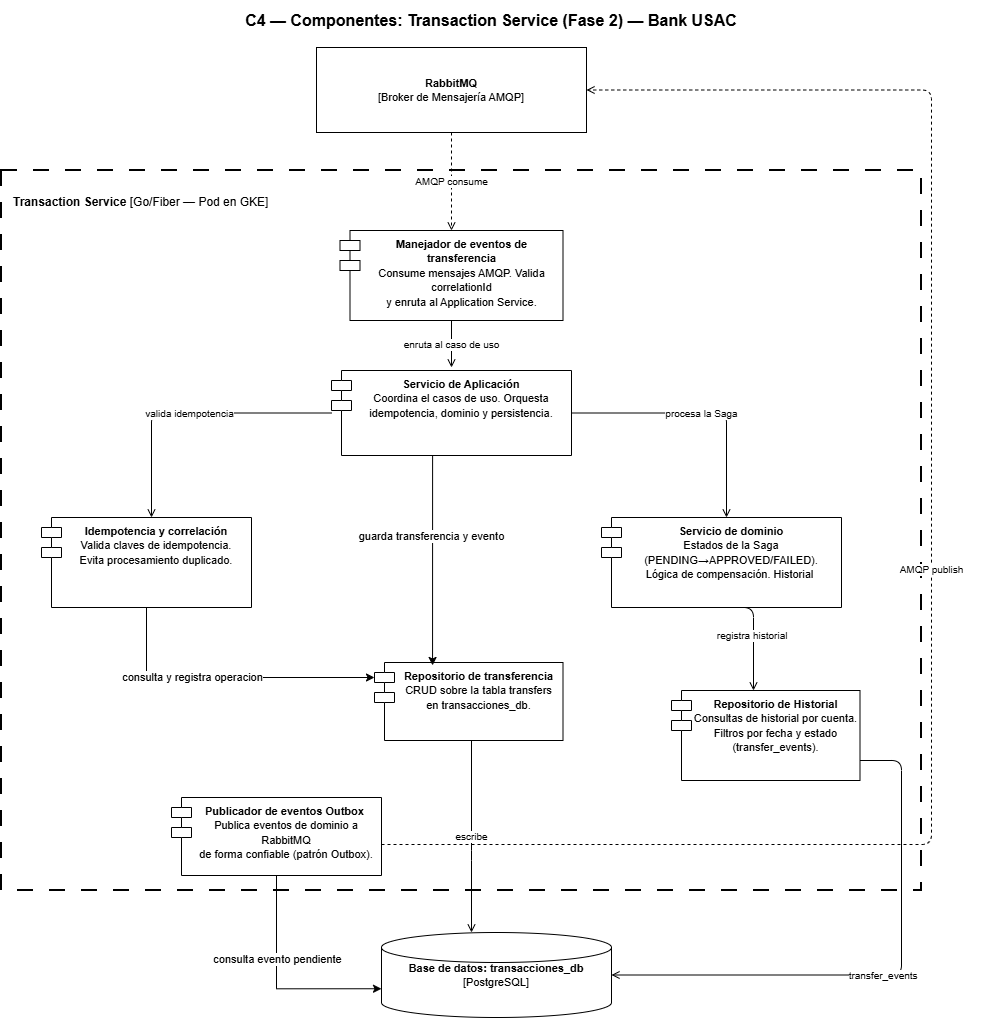

The diagram above was exported from draw.io. Its source (the exported page's mxGraphModel, read from the mxfile embedded in the PNG):
<mxGraphModel dx="883" dy="451" grid="1" gridSize="10" guides="1" tooltips="1" connect="1" arrows="1" fold="1" page="1" pageScale="1" pageWidth="827" pageHeight="1169" math="0" shadow="0">
  <root>
    <mxCell id="0" />
    <mxCell id="1" parent="0" />
    <mxCell id="yLDf0VbtUGHrGPu4GDP4-1" parent="1" style="text;html=1;strokeColor=none;fillColor=none;align=center;verticalAlign=middle;whiteSpace=wrap;fontSize=16;fontStyle=1;" value="C4 — Componentes: Transaction Service (Fase 2) — Bank USAC" vertex="1">
      <mxGeometry height="40" width="980" x="210" y="250" as="geometry" />
    </mxCell>
    <mxCell id="yLDf0VbtUGHrGPu4GDP4-2" parent="1" style="rounded=1;dashed=1;dashPattern=8 8;strokeWidth=2;arcSize=0;" value="" vertex="1">
      <mxGeometry height="720" width="920" x="210" y="420" as="geometry" />
    </mxCell>
    <mxCell id="yLDf0VbtUGHrGPu4GDP4-3" parent="1" style="text;html=1;strokeColor=none;fillColor=none;align=left;verticalAlign=top;whiteSpace=wrap;fontSize=12;spacingLeft=5;spacingTop=3;" value="&lt;b&gt;Transaction Service&lt;/b&gt;  [Go/Fiber — Pod en GKE]" vertex="1">
      <mxGeometry height="22" width="380" x="215" y="435" as="geometry" />
    </mxCell>
    <mxCell id="yLDf0VbtUGHrGPu4GDP4-4" parent="1" style="rounded=1;whiteSpace=wrap;html=1;fontSize=11;arcSize=0;" value="&lt;b&gt;RabbitMQ&lt;/b&gt;&lt;br&gt;[Broker de Mensajería AMQP]" vertex="1">
      <mxGeometry height="85" width="270" x="525" y="297" as="geometry" />
    </mxCell>
    <mxCell id="yLDf0VbtUGHrGPu4GDP4-12" parent="1" style="shape=cylinder3;whiteSpace=wrap;html=1;fontSize=11;" value="&lt;b&gt;Base de datos: transacciones_db&lt;/b&gt;&lt;br&gt;[PostgreSQL]" vertex="1">
      <mxGeometry height="85" width="230" x="590" y="1182" as="geometry" />
    </mxCell>
    <mxCell id="yLDf0VbtUGHrGPu4GDP4-14" edge="1" parent="1" source="yLDf0VbtUGHrGPu4GDP4-4" style="edgeStyle=orthogonalEdgeStyle;html=1;dashed=1;endArrow=open;endFill=0;fontSize=10;entryX=0.5;entryY=0;entryDx=0;entryDy=0;" target="6S7aBoVI3f0z6bpwoqPQ-1" value="AMQP consume">
      <mxGeometry relative="1" as="geometry">
        <mxPoint x="660" y="472" as="targetPoint" />
      </mxGeometry>
    </mxCell>
    <mxCell id="yLDf0VbtUGHrGPu4GDP4-15" edge="1" parent="1" source="6S7aBoVI3f0z6bpwoqPQ-1" style="edgeStyle=orthogonalEdgeStyle;html=1;endArrow=open;endFill=0;fontSize=10;" value="enruta al caso de uso">
      <mxGeometry relative="1" as="geometry">
        <mxPoint x="660" y="562" as="sourcePoint" />
        <mxPoint x="660" y="617" as="targetPoint" />
      </mxGeometry>
    </mxCell>
    <mxCell id="yLDf0VbtUGHrGPu4GDP4-16" edge="1" parent="1" source="6S7aBoVI3f0z6bpwoqPQ-2" style="edgeStyle=orthogonalEdgeStyle;html=1;endArrow=open;endFill=0;fontSize=10;" value="valida idempotencia">
      <mxGeometry relative="1" as="geometry">
        <mxPoint x="525" y="662" as="sourcePoint" />
        <mxPoint x="360" y="767" as="targetPoint" />
      </mxGeometry>
    </mxCell>
    <mxCell id="yLDf0VbtUGHrGPu4GDP4-17" edge="1" parent="1" source="6S7aBoVI3f0z6bpwoqPQ-2" style="edgeStyle=orthogonalEdgeStyle;html=1;endArrow=open;endFill=0;fontSize=10;" value="procesa la Saga">
      <mxGeometry relative="1" as="geometry">
        <mxPoint x="795" y="662" as="sourcePoint" />
        <mxPoint x="935" y="767" as="targetPoint" />
      </mxGeometry>
    </mxCell>
    <mxCell id="yLDf0VbtUGHrGPu4GDP4-19" edge="1" parent="1" style="edgeStyle=orthogonalEdgeStyle;html=1;endArrow=open;endFill=0;fontSize=10;" value="registra historial&amp;nbsp;">
      <mxGeometry relative="1" as="geometry">
        <mxPoint x="935" y="857" as="sourcePoint" />
        <mxPoint x="962" y="940" as="targetPoint" />
      </mxGeometry>
    </mxCell>
    <mxCell id="yLDf0VbtUGHrGPu4GDP4-20" edge="1" parent="1" source="6S7aBoVI3f0z6bpwoqPQ-5" style="edgeStyle=orthogonalEdgeStyle;html=1;endArrow=open;endFill=0;fontSize=10;" target="yLDf0VbtUGHrGPu4GDP4-12" value="escribe">
      <mxGeometry relative="1" as="geometry">
        <Array as="points">
          <mxPoint x="680" y="1100" />
          <mxPoint x="680" y="1100" />
        </Array>
        <mxPoint x="685" y="1002" as="sourcePoint" />
      </mxGeometry>
    </mxCell>
    <mxCell id="yLDf0VbtUGHrGPu4GDP4-21" edge="1" parent="1" source="6S7aBoVI3f0z6bpwoqPQ-6" style="edgeStyle=orthogonalEdgeStyle;html=1;endArrow=open;endFill=0;fontSize=10;" target="yLDf0VbtUGHrGPu4GDP4-12" value="transfer_events&amp;nbsp;">
      <mxGeometry relative="1" as="geometry">
        <Array as="points">
          <mxPoint x="1110" y="1010" />
          <mxPoint x="1110" y="1224.5" />
        </Array>
        <mxPoint x="1097" y="957" as="sourcePoint" />
      </mxGeometry>
    </mxCell>
    <mxCell id="yLDf0VbtUGHrGPu4GDP4-23" edge="1" parent="1" source="6S7aBoVI3f0z6bpwoqPQ-7" style="edgeStyle=orthogonalEdgeStyle;html=1;dashed=1;endArrow=open;endFill=0;fontSize=10;entryX=1;entryY=0.5;entryDx=0;entryDy=0;" target="yLDf0VbtUGHrGPu4GDP4-4" value="AMQP publish">
      <mxGeometry relative="1" as="geometry">
        <Array as="points">
          <mxPoint x="1140" y="1094" />
          <mxPoint x="1140" y="339.5" />
        </Array>
        <mxPoint x="790" y="1094.5" as="sourcePoint" />
      </mxGeometry>
    </mxCell>
    <mxCell id="6S7aBoVI3f0z6bpwoqPQ-1" parent="1" style="shape=module;align=left;spacingLeft=20;align=center;verticalAlign=top;whiteSpace=wrap;html=1;" value="&lt;b style=&quot;font-size: 11px;&quot;&gt;Manejador de eventos de transferencia&lt;/b&gt;&lt;br style=&quot;font-size: 11px;&quot;&gt;&lt;span style=&quot;font-size: 11px;&quot;&gt;Consume mensajes AMQP. Valida correlationId&lt;/span&gt;&lt;br style=&quot;font-size: 11px;&quot;&gt;&lt;span style=&quot;font-size: 11px;&quot;&gt;y enruta al Application Service.&lt;/span&gt;" vertex="1">
      <mxGeometry height="90" width="223" x="548.5" y="480" as="geometry" />
    </mxCell>
    <mxCell id="6S7aBoVI3f0z6bpwoqPQ-2" parent="1" style="shape=module;align=left;spacingLeft=20;align=center;verticalAlign=top;whiteSpace=wrap;html=1;" value="&lt;b style=&quot;font-size: 11px;&quot;&gt;Servicio de Aplicación&lt;/b&gt;&lt;br style=&quot;font-size: 11px;&quot;&gt;&lt;span style=&quot;font-size: 11px;&quot;&gt;Coordina el casos de uso. Orquesta&lt;/span&gt;&lt;br style=&quot;font-size: 11px;&quot;&gt;&lt;span style=&quot;font-size: 11px;&quot;&gt;idempotencia, dominio y persistencia.&lt;/span&gt;" vertex="1">
      <mxGeometry height="85" width="240" x="540" y="620" as="geometry" />
    </mxCell>
    <mxCell id="2MwCnoejmxRz7TnJIQ7L-5" edge="1" parent="1" source="6S7aBoVI3f0z6bpwoqPQ-3" style="edgeStyle=orthogonalEdgeStyle;rounded=0;orthogonalLoop=1;jettySize=auto;html=1;exitX=0.5;exitY=1;exitDx=0;exitDy=0;entryX=0;entryY=0;entryDx=0;entryDy=15;entryPerimeter=0;" target="6S7aBoVI3f0z6bpwoqPQ-5">
      <mxGeometry relative="1" as="geometry">
        <Array as="points">
          <mxPoint x="355" y="927" />
        </Array>
      </mxGeometry>
    </mxCell>
    <mxCell id="2MwCnoejmxRz7TnJIQ7L-6" connectable="0" parent="2MwCnoejmxRz7TnJIQ7L-5" style="edgeLabel;html=1;align=center;verticalAlign=middle;resizable=0;points=[];" value="consulta y registra operacion" vertex="1">
      <mxGeometry relative="1" x="-0.2281" y="2" as="geometry">
        <mxPoint y="1" as="offset" />
      </mxGeometry>
    </mxCell>
    <mxCell id="6S7aBoVI3f0z6bpwoqPQ-3" parent="1" style="shape=module;align=left;spacingLeft=20;align=center;verticalAlign=top;whiteSpace=wrap;html=1;" value="&lt;b style=&quot;font-size: 11px;&quot;&gt;Idempotencia y correlación&lt;/b&gt;&lt;br style=&quot;font-size: 11px;&quot;&gt;&lt;span style=&quot;font-size: 11px;&quot;&gt;Valida claves de idempotencia.&lt;/span&gt;&lt;br style=&quot;font-size: 11px;&quot;&gt;&lt;span style=&quot;font-size: 11px;&quot;&gt;Evita procesamiento duplicado.&lt;/span&gt;" vertex="1">
      <mxGeometry height="90" width="210" x="250" y="767" as="geometry" />
    </mxCell>
    <mxCell id="6S7aBoVI3f0z6bpwoqPQ-4" parent="1" style="shape=module;align=left;spacingLeft=20;align=center;verticalAlign=top;whiteSpace=wrap;html=1;" value="&lt;span style=&quot;font-size: 11px;&quot;&gt;&lt;b&gt;Servicio de dominio&lt;/b&gt;&lt;/span&gt;&lt;br style=&quot;font-size: 11px;&quot;&gt;&lt;span style=&quot;font-size: 11px;&quot;&gt;Estados de la Saga (PENDING→APPROVED/FAILED).&lt;/span&gt;&lt;br style=&quot;font-size: 11px;&quot;&gt;&lt;span style=&quot;font-size: 11px;&quot;&gt;Lógica de compensación. Historial&amp;nbsp;&lt;/span&gt;" vertex="1">
      <mxGeometry height="90" width="240" x="810" y="767" as="geometry" />
    </mxCell>
    <mxCell id="6S7aBoVI3f0z6bpwoqPQ-5" parent="1" style="shape=module;align=left;spacingLeft=20;align=center;verticalAlign=top;whiteSpace=wrap;html=1;" value="&lt;span style=&quot;font-size: 11px;&quot;&gt;&lt;b&gt;Repositorio de transferencia&lt;/b&gt;&lt;/span&gt;&lt;br style=&quot;font-size: 11px;&quot;&gt;&lt;span style=&quot;font-size: 11px;&quot;&gt;CRUD sobre la tabla transfers&lt;/span&gt;&lt;br style=&quot;font-size: 11px;&quot;&gt;&lt;span style=&quot;font-size: 11px;&quot;&gt;en transacciones_db.&lt;/span&gt;" vertex="1">
      <mxGeometry height="78" width="188.5" x="583" y="912" as="geometry" />
    </mxCell>
    <mxCell id="6S7aBoVI3f0z6bpwoqPQ-6" parent="1" style="shape=module;align=left;spacingLeft=20;align=center;verticalAlign=top;whiteSpace=wrap;html=1;" value="&lt;b style=&quot;font-size: 11px;&quot;&gt;Repositorio de Historial&lt;/b&gt;&lt;br style=&quot;font-size: 11px;&quot;&gt;&lt;span style=&quot;font-size: 11px;&quot;&gt;Consultas de historial por cuenta.&lt;/span&gt;&lt;br style=&quot;font-size: 11px;&quot;&gt;&lt;span style=&quot;font-size: 11px;&quot;&gt;Filtros por fecha y estado (transfer_events).&lt;/span&gt;" vertex="1">
      <mxGeometry height="90" width="188.5" x="880" y="940" as="geometry" />
    </mxCell>
    <mxCell id="6S7aBoVI3f0z6bpwoqPQ-7" parent="1" style="shape=module;align=left;spacingLeft=20;align=center;verticalAlign=top;whiteSpace=wrap;html=1;" value="&lt;b style=&quot;font-size: 11px;&quot;&gt;Publicador de eventos Outbox&amp;nbsp;&lt;/b&gt;&lt;div&gt;&lt;span style=&quot;font-size: 11px;&quot;&gt;Publica eventos de dominio a RabbitMQ&lt;/span&gt;&lt;br style=&quot;font-size: 11px;&quot;&gt;&lt;span style=&quot;font-size: 11px;&quot;&gt;de forma confiable (patrón Outbox).&lt;/span&gt;&lt;/div&gt;" vertex="1">
      <mxGeometry height="78" width="210" x="380" y="1047" as="geometry" />
    </mxCell>
    <mxCell id="2MwCnoejmxRz7TnJIQ7L-1" edge="1" parent="1" source="6S7aBoVI3f0z6bpwoqPQ-2" style="edgeStyle=orthogonalEdgeStyle;rounded=0;orthogonalLoop=1;jettySize=auto;html=1;exitX=0.5;exitY=1;exitDx=0;exitDy=0;entryX=0.308;entryY=0.038;entryDx=0;entryDy=0;entryPerimeter=0;" target="6S7aBoVI3f0z6bpwoqPQ-5">
      <mxGeometry relative="1" as="geometry">
        <Array as="points">
          <mxPoint x="641.1" y="705" />
        </Array>
      </mxGeometry>
    </mxCell>
    <mxCell id="2MwCnoejmxRz7TnJIQ7L-2" connectable="0" parent="2MwCnoejmxRz7TnJIQ7L-1" style="edgeLabel;html=1;align=center;verticalAlign=middle;resizable=0;points=[];" value="guarda transferencia y evento" vertex="1">
      <mxGeometry relative="1" x="-0.1357" y="-2" as="geometry">
        <mxPoint as="offset" />
      </mxGeometry>
    </mxCell>
    <mxCell id="2MwCnoejmxRz7TnJIQ7L-3" edge="1" parent="1" source="6S7aBoVI3f0z6bpwoqPQ-7" style="edgeStyle=orthogonalEdgeStyle;rounded=0;orthogonalLoop=1;jettySize=auto;html=1;exitX=0.5;exitY=1;exitDx=0;exitDy=0;entryX=0;entryY=0;entryDx=0;entryDy=56.25;entryPerimeter=0;" target="yLDf0VbtUGHrGPu4GDP4-12">
      <mxGeometry relative="1" as="geometry" />
    </mxCell>
    <mxCell id="2MwCnoejmxRz7TnJIQ7L-4" connectable="0" parent="2MwCnoejmxRz7TnJIQ7L-3" style="edgeLabel;html=1;align=center;verticalAlign=middle;resizable=0;points=[];" value="consulta evento pendiente" vertex="1">
      <mxGeometry relative="1" x="-0.2419" as="geometry">
        <mxPoint as="offset" />
      </mxGeometry>
    </mxCell>
  </root>
</mxGraphModel>